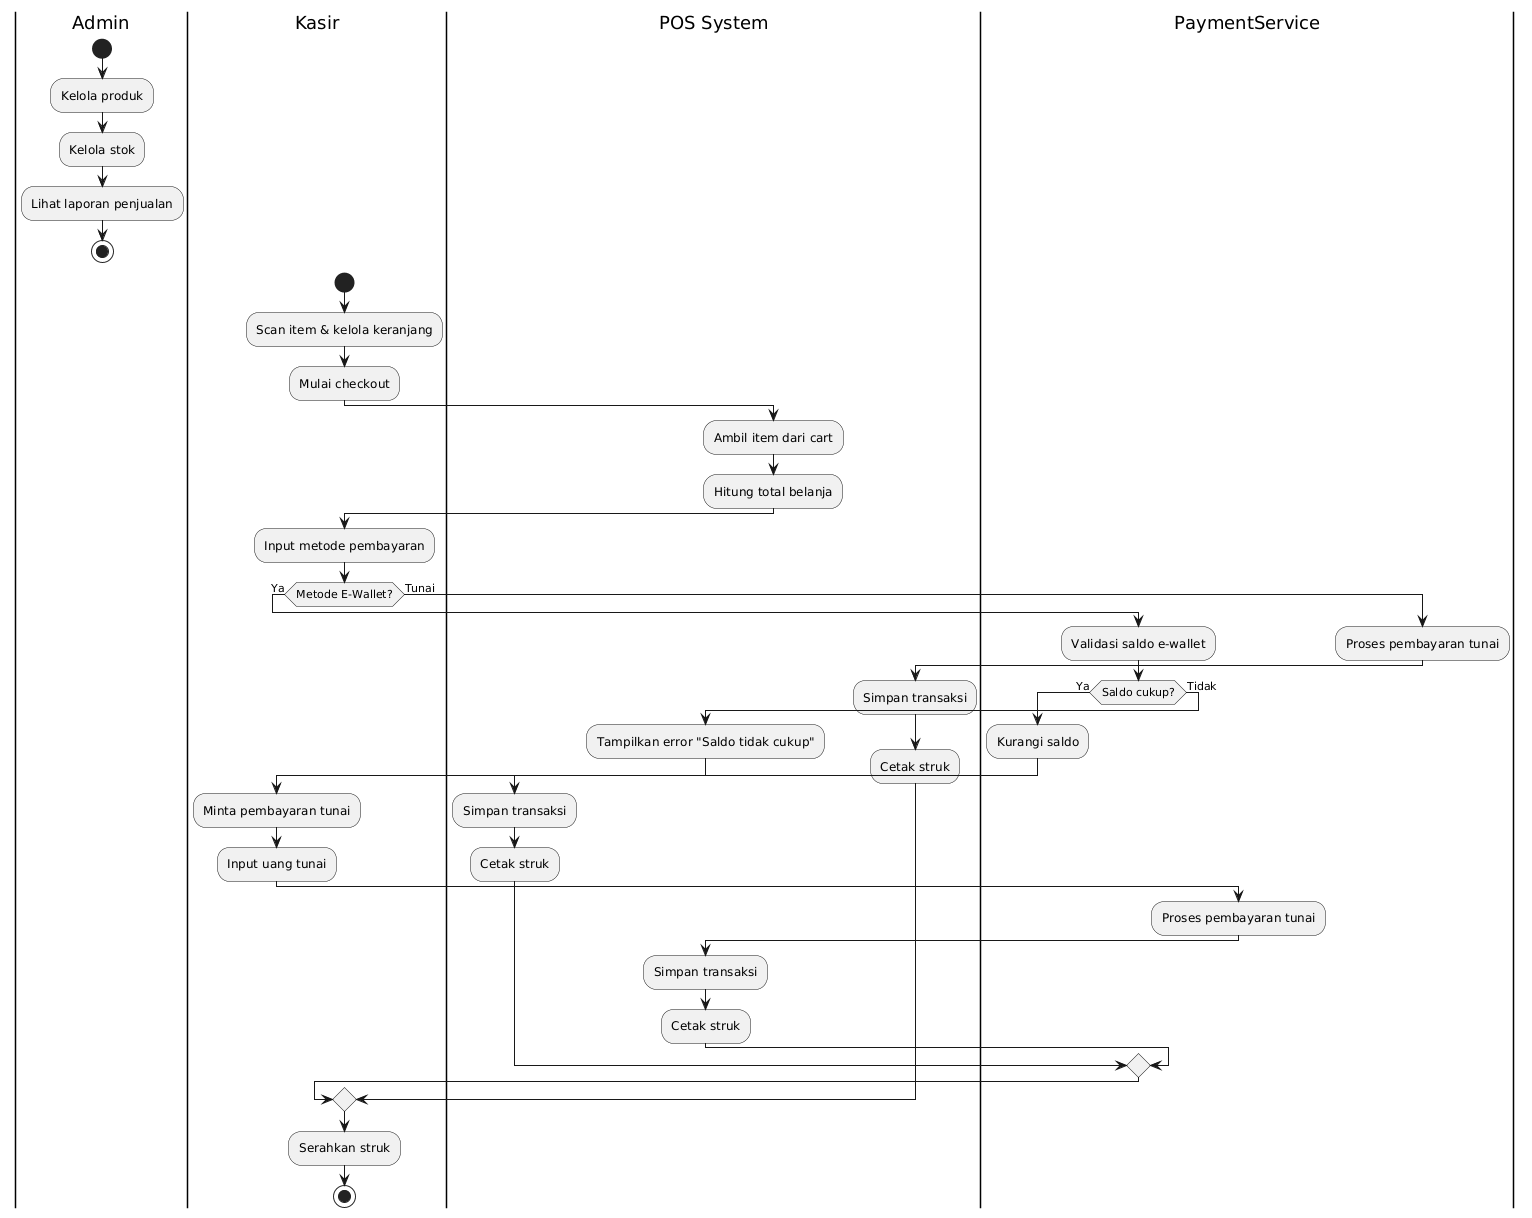

The diagram above was rendered by PlantUML. Its source (embedded in the PNG):
@startuml
|Admin|
start
:Kelola produk;
:Kelola stok;
:Lihat laporan penjualan;
stop

|Kasir|
start
:Scan item & kelola keranjang;
:Mulai checkout;

|POS System|
:Ambil item dari cart;
:Hitung total belanja;

|Kasir|
:Input metode pembayaran;

if (Metode E-Wallet?) then (Ya)
  |PaymentService|
  :Validasi saldo e-wallet;

  if (Saldo cukup?) then (Ya)
    :Kurangi saldo;
    |POS System|
    :Simpan transaksi;
    :Cetak struk;
  else (Tidak)
    |POS System|
    :Tampilkan error "Saldo tidak cukup";
    |Kasir|
    :Minta pembayaran tunai;
    :Input uang tunai;
    |PaymentService|
    :Proses pembayaran tunai;
    |POS System|
    :Simpan transaksi;
    :Cetak struk;
  endif

else (Tunai)
  |PaymentService|
  :Proses pembayaran tunai;
  |POS System|
  :Simpan transaksi;
  :Cetak struk;
endif

|Kasir|
:Serahkan struk;
stop
@enduml